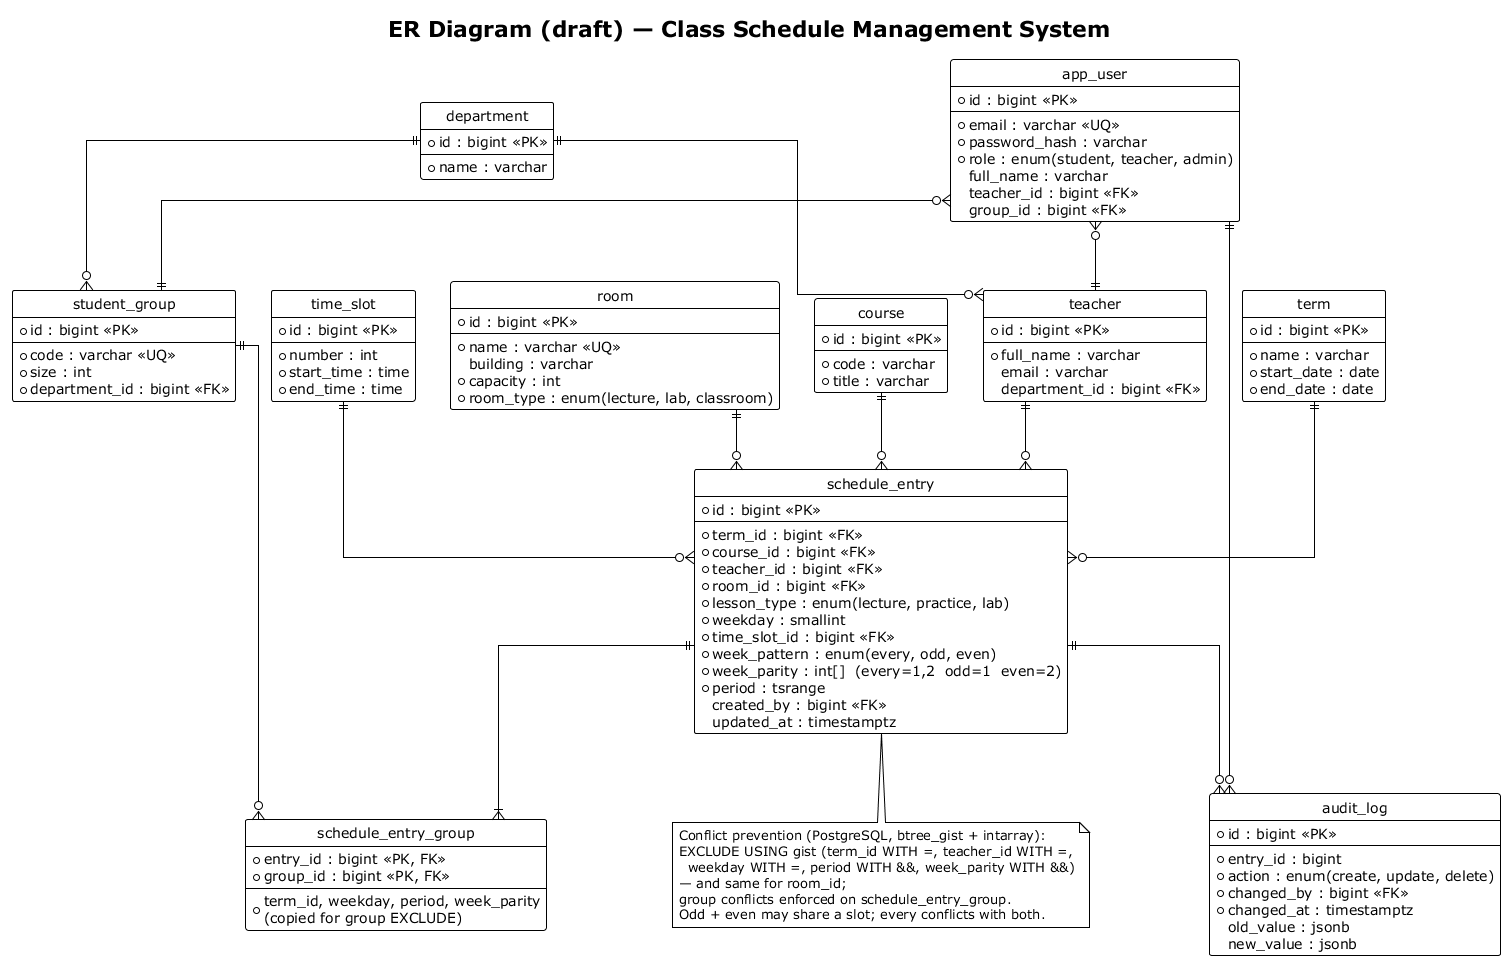

The diagram above was rendered by PlantUML. Its source (embedded in the PNG):
@startuml er-diagram
!theme plain
title ER Diagram (draft) — Class Schedule Management System
hide circle
skinparam linetype ortho

entity "app_user" as user {
  *id : bigint <<PK>>
  --
  *email : varchar <<UQ>>
  *password_hash : varchar
  *role : enum(student, teacher, admin)
  full_name : varchar
  teacher_id : bigint <<FK>>
  group_id : bigint <<FK>>
}
entity "department" as dep {
  *id : bigint <<PK>>
  --
  *name : varchar
}
entity "student_group" as grp {
  *id : bigint <<PK>>
  --
  *code : varchar <<UQ>>
  *size : int
  *department_id : bigint <<FK>>
}
entity "teacher" as t {
  *id : bigint <<PK>>
  --
  *full_name : varchar
  email : varchar
  department_id : bigint <<FK>>
}
entity "room" as r {
  *id : bigint <<PK>>
  --
  *name : varchar <<UQ>>
  building : varchar
  *capacity : int
  *room_type : enum(lecture, lab, classroom)
}
entity "course" as c {
  *id : bigint <<PK>>
  --
  *code : varchar
  *title : varchar
}
entity "term" as term {
  *id : bigint <<PK>>
  --
  *name : varchar
  *start_date : date
  *end_date : date
}
entity "time_slot" as ts {
  *id : bigint <<PK>>
  --
  *number : int
  *start_time : time
  *end_time : time
}
entity "schedule_entry" as se {
  *id : bigint <<PK>>
  --
  *term_id : bigint <<FK>>
  *course_id : bigint <<FK>>
  *teacher_id : bigint <<FK>>
  *room_id : bigint <<FK>>
  *lesson_type : enum(lecture, practice, lab)
  *weekday : smallint
  *time_slot_id : bigint <<FK>>
  *week_pattern : enum(every, odd, even)
  *week_parity : int[]  (every=1,2  odd=1  even=2)
  *period : tsrange
  created_by : bigint <<FK>>
  updated_at : timestamptz
}
entity "schedule_entry_group" as seg {
  *entry_id : bigint <<PK, FK>>
  *group_id : bigint <<PK, FK>>
  --
  *term_id, weekday, period, week_parity\n(copied for group EXCLUDE)
}
entity "audit_log" as al {
  *id : bigint <<PK>>
  --
  *entry_id : bigint
  *action : enum(create, update, delete)
  *changed_by : bigint <<FK>>
  *changed_at : timestamptz
  old_value : jsonb
  new_value : jsonb
}

dep ||--o{ grp
dep ||--o{ t
term ||--o{ se
c ||--o{ se
t ||--o{ se
r ||--o{ se
ts ||--o{ se
se ||--|{ seg
grp ||--o{ seg
se ||--o{ al
user }o--|| t
user }o--|| grp
user ||--o{ al

note bottom of se
  Conflict prevention (PostgreSQL, btree_gist + intarray):
  EXCLUDE USING gist (term_id WITH =, teacher_id WITH =,
    weekday WITH =, period WITH &&, week_parity WITH &&)
  — and same for room_id;
  group conflicts enforced on schedule_entry_group.
  Odd + even may share a slot; every conflicts with both.
end note
@enduml